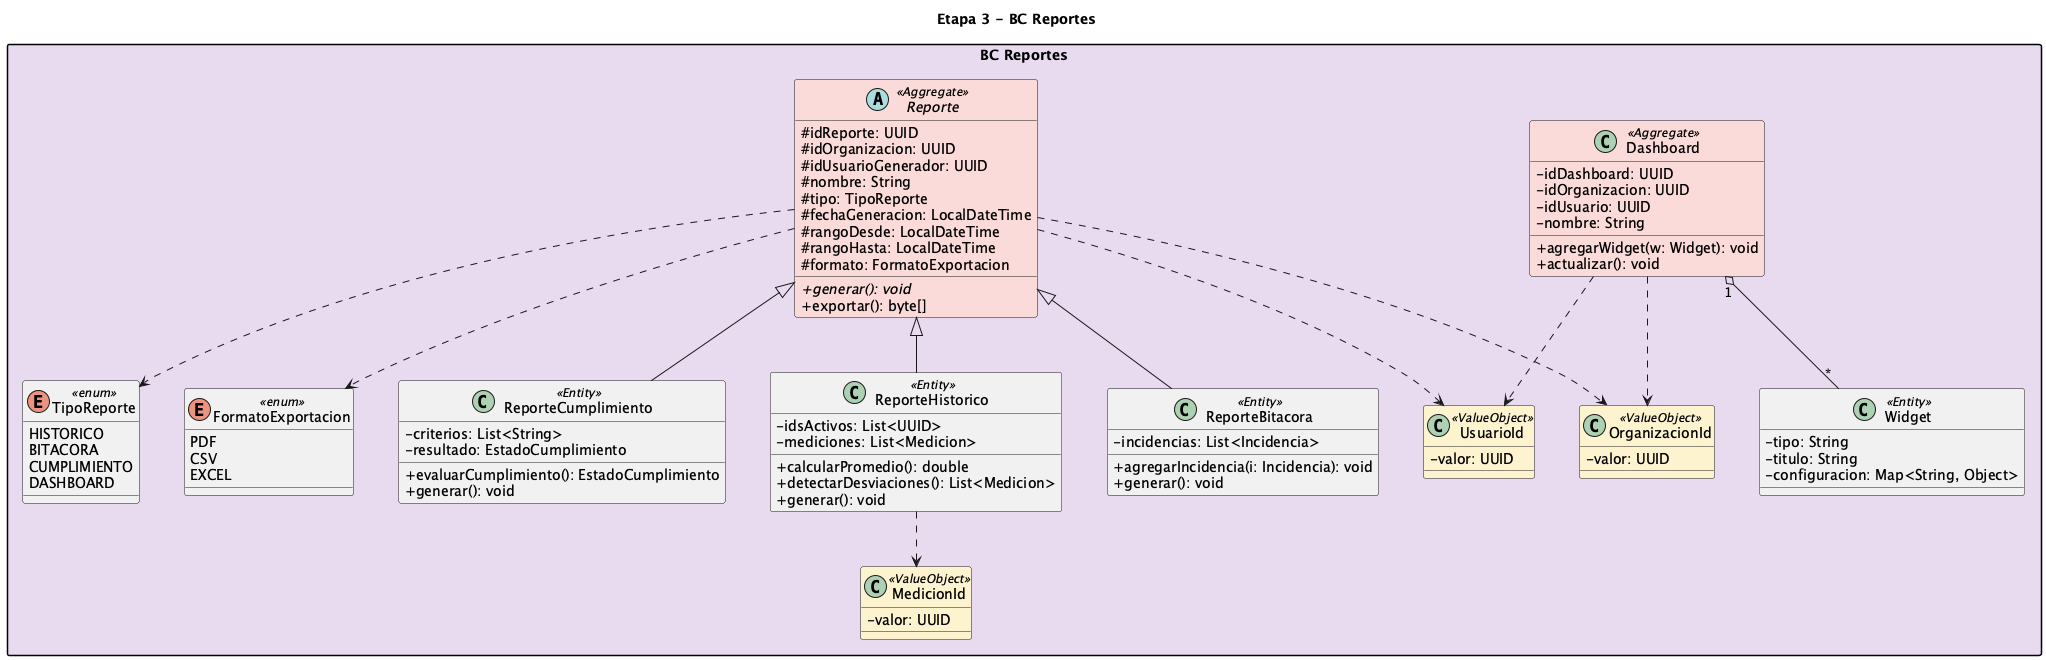

The diagram above was rendered by PlantUML. Its source (embedded in the PNG):
@startuml ColdTrace-Stage3-BC-Reportes

title Etapa 3 - BC Reportes

skinparam classAttributeIconSize 0
skinparam nodesep 45
skinparam ranksep 55
skinparam packageStyle rectangle

package "BC Reportes" #E8DAEF {

  abstract class Reporte <<Aggregate>> #FADBD8 {
    # idReporte: UUID
    # idOrganizacion: UUID
    # idUsuarioGenerador: UUID
    # nombre: String
    # tipo: TipoReporte
    # fechaGeneracion: LocalDateTime
    # rangoDesde: LocalDateTime
    # rangoHasta: LocalDateTime
    # formato: FormatoExportacion
    + {abstract} generar(): void
    + exportar(): byte[]
  }

  class Dashboard <<Aggregate>> #FADBD8 {
    - idDashboard: UUID
    - idOrganizacion: UUID
    - idUsuario: UUID
    - nombre: String
    + agregarWidget(w: Widget): void
    + actualizar(): void
  }

  class ReporteHistorico <<Entity>> {
    - idsActivos: List<UUID>
    - mediciones: List<Medicion>
    + calcularPromedio(): double
    + detectarDesviaciones(): List<Medicion>
    + generar(): void
  }

  class ReporteBitacora <<Entity>> {
    - incidencias: List<Incidencia>
    + agregarIncidencia(i: Incidencia): void
    + generar(): void
  }

  class ReporteCumplimiento <<Entity>> {
    - criterios: List<String>
    - resultado: EstadoCumplimiento
    + evaluarCumplimiento(): EstadoCumplimiento
    + generar(): void
  }

  class Widget <<Entity>> {
    - tipo: String
    - titulo: String
    - configuracion: Map<String, Object>
  }

  class UsuarioId <<ValueObject>> #FCF3CF {
    - valor: UUID
  }

  class OrganizacionId <<ValueObject>> #FCF3CF {
    - valor: UUID
  }

  class MedicionId <<ValueObject>> #FCF3CF {
    - valor: UUID
  }

  enum TipoReporte <<enum>> {
    HISTORICO
    BITACORA
    CUMPLIMIENTO
    DASHBOARD
  }

  enum FormatoExportacion <<enum>> {
    PDF
    CSV
    EXCEL
  }

  Reporte <|-- ReporteHistorico
  Reporte <|-- ReporteBitacora
  Reporte <|-- ReporteCumplimiento
  Reporte ..> UsuarioId
  Reporte ..> OrganizacionId
  Reporte ..> TipoReporte
  Reporte ..> FormatoExportacion
  ReporteHistorico ..> MedicionId
  Dashboard "1" o-- "*" Widget
  Dashboard ..> UsuarioId
  Dashboard ..> OrganizacionId
}

@enduml